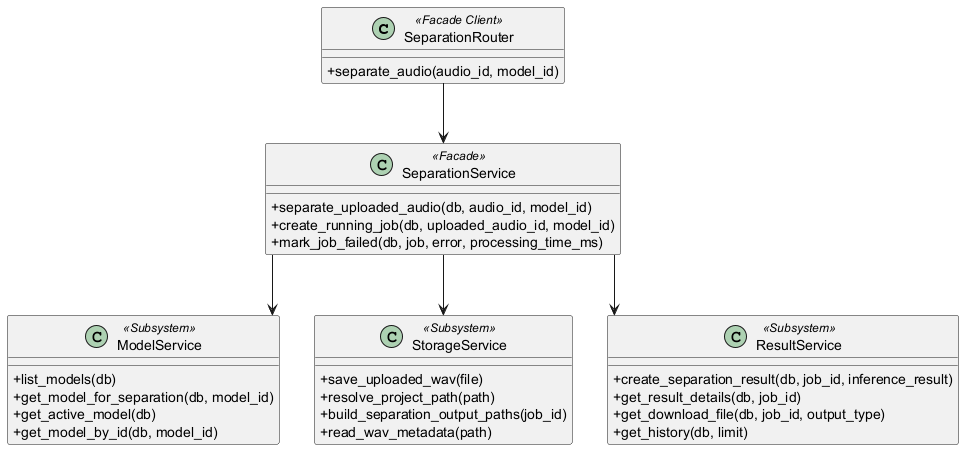

The diagram above was rendered by PlantUML. Its source (embedded in the PNG):
@startuml
' Facade Pattern adapted to the refactored backend implementation.
' Suggested LaTeX placement: normal page.

skinparam classAttributeIconSize 0
skinparam shadowing false
skinparam linetype ortho

class SeparationRouter <<Facade Client>> {
  +separate_audio(audio_id, model_id)
}

class SeparationService <<Facade>> {
  +separate_uploaded_audio(db, audio_id, model_id)
  +create_running_job(db, uploaded_audio_id, model_id)
  +mark_job_failed(db, job, error, processing_time_ms)
}

class ModelService <<Subsystem>> {
  +list_models(db)
  +get_model_for_separation(db, model_id)
  +get_active_model(db)
  +get_model_by_id(db, model_id)
}

class StorageService <<Subsystem>> {
  +save_uploaded_wav(file)
  +resolve_project_path(path)
  +build_separation_output_paths(job_id)
  +read_wav_metadata(path)
}

class ResultService <<Subsystem>> {
  +create_separation_result(db, job_id, inference_result)
  +get_result_details(db, job_id)
  +get_download_file(db, job_id, output_type)
  +get_history(db, limit)
}

SeparationRouter --> SeparationService
SeparationService --> ModelService
SeparationService --> StorageService
SeparationService --> ResultService

@enduml